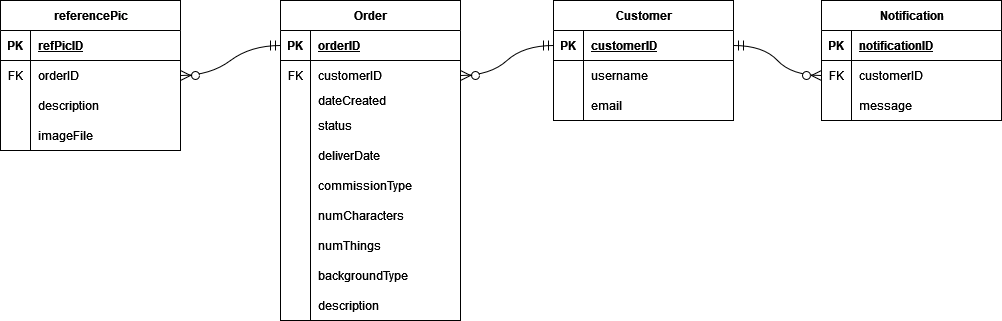

The diagram above was exported from draw.io. Its source (the exported page's mxGraphModel, read from the mxfile embedded in the PNG):
<mxGraphModel dx="2232" dy="1272" grid="0" gridSize="10" guides="1" tooltips="1" connect="1" arrows="1" fold="1" page="0" pageScale="1" pageWidth="850" pageHeight="1100" math="0" shadow="0">
  <root>
    <mxCell id="0" />
    <mxCell id="1" parent="0" />
    <mxCell id="NuaUJAJW5tEUL-0J8Ll8-44" value="Order" style="shape=table;startSize=30;container=1;collapsible=1;childLayout=tableLayout;fixedRows=1;rowLines=0;fontStyle=1;align=center;resizeLast=1;html=1;" vertex="1" parent="1">
      <mxGeometry x="-423" y="-162" width="180" height="320" as="geometry" />
    </mxCell>
    <mxCell id="NuaUJAJW5tEUL-0J8Ll8-45" value="" style="shape=tableRow;horizontal=0;startSize=0;swimlaneHead=0;swimlaneBody=0;fillColor=none;collapsible=0;dropTarget=0;points=[[0,0.5],[1,0.5]];portConstraint=eastwest;top=0;left=0;right=0;bottom=1;" vertex="1" parent="NuaUJAJW5tEUL-0J8Ll8-44">
      <mxGeometry y="30" width="180" height="30" as="geometry" />
    </mxCell>
    <mxCell id="NuaUJAJW5tEUL-0J8Ll8-46" value="PK" style="shape=partialRectangle;connectable=0;fillColor=none;top=0;left=0;bottom=0;right=0;fontStyle=1;overflow=hidden;whiteSpace=wrap;html=1;" vertex="1" parent="NuaUJAJW5tEUL-0J8Ll8-45">
      <mxGeometry width="30" height="30" as="geometry">
        <mxRectangle width="30" height="30" as="alternateBounds" />
      </mxGeometry>
    </mxCell>
    <mxCell id="NuaUJAJW5tEUL-0J8Ll8-47" value="orderID" style="shape=partialRectangle;connectable=0;fillColor=none;top=0;left=0;bottom=0;right=0;align=left;spacingLeft=6;fontStyle=5;overflow=hidden;whiteSpace=wrap;html=1;" vertex="1" parent="NuaUJAJW5tEUL-0J8Ll8-45">
      <mxGeometry x="30" width="150" height="30" as="geometry">
        <mxRectangle width="150" height="30" as="alternateBounds" />
      </mxGeometry>
    </mxCell>
    <mxCell id="NuaUJAJW5tEUL-0J8Ll8-48" value="" style="shape=tableRow;horizontal=0;startSize=0;swimlaneHead=0;swimlaneBody=0;fillColor=none;collapsible=0;dropTarget=0;points=[[0,0.5],[1,0.5]];portConstraint=eastwest;top=0;left=0;right=0;bottom=0;" vertex="1" parent="NuaUJAJW5tEUL-0J8Ll8-44">
      <mxGeometry y="60" width="180" height="30" as="geometry" />
    </mxCell>
    <mxCell id="NuaUJAJW5tEUL-0J8Ll8-49" value="FK" style="shape=partialRectangle;connectable=0;fillColor=none;top=0;left=0;bottom=0;right=0;editable=1;overflow=hidden;whiteSpace=wrap;html=1;" vertex="1" parent="NuaUJAJW5tEUL-0J8Ll8-48">
      <mxGeometry width="30" height="30" as="geometry">
        <mxRectangle width="30" height="30" as="alternateBounds" />
      </mxGeometry>
    </mxCell>
    <mxCell id="NuaUJAJW5tEUL-0J8Ll8-50" value="customerID" style="shape=partialRectangle;connectable=0;fillColor=none;top=0;left=0;bottom=0;right=0;align=left;spacingLeft=6;overflow=hidden;whiteSpace=wrap;html=1;" vertex="1" parent="NuaUJAJW5tEUL-0J8Ll8-48">
      <mxGeometry x="30" width="150" height="30" as="geometry">
        <mxRectangle width="150" height="30" as="alternateBounds" />
      </mxGeometry>
    </mxCell>
    <mxCell id="NuaUJAJW5tEUL-0J8Ll8-51" value="" style="shape=tableRow;horizontal=0;startSize=0;swimlaneHead=0;swimlaneBody=0;fillColor=none;collapsible=0;dropTarget=0;points=[[0,0.5],[1,0.5]];portConstraint=eastwest;top=0;left=0;right=0;bottom=0;" vertex="1" parent="NuaUJAJW5tEUL-0J8Ll8-44">
      <mxGeometry y="90" width="180" height="20" as="geometry" />
    </mxCell>
    <mxCell id="NuaUJAJW5tEUL-0J8Ll8-52" value="" style="shape=partialRectangle;connectable=0;fillColor=none;top=0;left=0;bottom=0;right=0;editable=1;overflow=hidden;whiteSpace=wrap;html=1;" vertex="1" parent="NuaUJAJW5tEUL-0J8Ll8-51">
      <mxGeometry width="30" height="20" as="geometry">
        <mxRectangle width="30" height="20" as="alternateBounds" />
      </mxGeometry>
    </mxCell>
    <mxCell id="NuaUJAJW5tEUL-0J8Ll8-53" value="dateCreated" style="shape=partialRectangle;connectable=0;fillColor=none;top=0;left=0;bottom=0;right=0;align=left;spacingLeft=6;overflow=hidden;whiteSpace=wrap;html=1;" vertex="1" parent="NuaUJAJW5tEUL-0J8Ll8-51">
      <mxGeometry x="30" width="150" height="20" as="geometry">
        <mxRectangle width="150" height="20" as="alternateBounds" />
      </mxGeometry>
    </mxCell>
    <mxCell id="NuaUJAJW5tEUL-0J8Ll8-100" style="shape=tableRow;horizontal=0;startSize=0;swimlaneHead=0;swimlaneBody=0;fillColor=none;collapsible=0;dropTarget=0;points=[[0,0.5],[1,0.5]];portConstraint=eastwest;top=0;left=0;right=0;bottom=0;" vertex="1" parent="NuaUJAJW5tEUL-0J8Ll8-44">
      <mxGeometry y="110" width="180" height="30" as="geometry" />
    </mxCell>
    <mxCell id="NuaUJAJW5tEUL-0J8Ll8-101" style="shape=partialRectangle;connectable=0;fillColor=none;top=0;left=0;bottom=0;right=0;editable=1;overflow=hidden;whiteSpace=wrap;html=1;" vertex="1" parent="NuaUJAJW5tEUL-0J8Ll8-100">
      <mxGeometry width="30" height="30" as="geometry">
        <mxRectangle width="30" height="30" as="alternateBounds" />
      </mxGeometry>
    </mxCell>
    <mxCell id="NuaUJAJW5tEUL-0J8Ll8-102" value="status" style="shape=partialRectangle;connectable=0;fillColor=none;top=0;left=0;bottom=0;right=0;align=left;spacingLeft=6;overflow=hidden;whiteSpace=wrap;html=1;" vertex="1" parent="NuaUJAJW5tEUL-0J8Ll8-100">
      <mxGeometry x="30" width="150" height="30" as="geometry">
        <mxRectangle width="150" height="30" as="alternateBounds" />
      </mxGeometry>
    </mxCell>
    <mxCell id="NuaUJAJW5tEUL-0J8Ll8-54" value="" style="shape=tableRow;horizontal=0;startSize=0;swimlaneHead=0;swimlaneBody=0;fillColor=none;collapsible=0;dropTarget=0;points=[[0,0.5],[1,0.5]];portConstraint=eastwest;top=0;left=0;right=0;bottom=0;" vertex="1" parent="NuaUJAJW5tEUL-0J8Ll8-44">
      <mxGeometry y="140" width="180" height="30" as="geometry" />
    </mxCell>
    <mxCell id="NuaUJAJW5tEUL-0J8Ll8-55" value="" style="shape=partialRectangle;connectable=0;fillColor=none;top=0;left=0;bottom=0;right=0;editable=1;overflow=hidden;whiteSpace=wrap;html=1;" vertex="1" parent="NuaUJAJW5tEUL-0J8Ll8-54">
      <mxGeometry width="30" height="30" as="geometry">
        <mxRectangle width="30" height="30" as="alternateBounds" />
      </mxGeometry>
    </mxCell>
    <mxCell id="NuaUJAJW5tEUL-0J8Ll8-56" value="deliverDate" style="shape=partialRectangle;connectable=0;fillColor=none;top=0;left=0;bottom=0;right=0;align=left;spacingLeft=6;overflow=hidden;whiteSpace=wrap;html=1;" vertex="1" parent="NuaUJAJW5tEUL-0J8Ll8-54">
      <mxGeometry x="30" width="150" height="30" as="geometry">
        <mxRectangle width="150" height="30" as="alternateBounds" />
      </mxGeometry>
    </mxCell>
    <mxCell id="NuaUJAJW5tEUL-0J8Ll8-128" style="shape=tableRow;horizontal=0;startSize=0;swimlaneHead=0;swimlaneBody=0;fillColor=none;collapsible=0;dropTarget=0;points=[[0,0.5],[1,0.5]];portConstraint=eastwest;top=0;left=0;right=0;bottom=0;" vertex="1" parent="NuaUJAJW5tEUL-0J8Ll8-44">
      <mxGeometry y="170" width="180" height="30" as="geometry" />
    </mxCell>
    <mxCell id="NuaUJAJW5tEUL-0J8Ll8-129" style="shape=partialRectangle;connectable=0;fillColor=none;top=0;left=0;bottom=0;right=0;editable=1;overflow=hidden;whiteSpace=wrap;html=1;" vertex="1" parent="NuaUJAJW5tEUL-0J8Ll8-128">
      <mxGeometry width="30" height="30" as="geometry">
        <mxRectangle width="30" height="30" as="alternateBounds" />
      </mxGeometry>
    </mxCell>
    <mxCell id="NuaUJAJW5tEUL-0J8Ll8-130" value="commissionType" style="shape=partialRectangle;connectable=0;fillColor=none;top=0;left=0;bottom=0;right=0;align=left;spacingLeft=6;overflow=hidden;whiteSpace=wrap;html=1;" vertex="1" parent="NuaUJAJW5tEUL-0J8Ll8-128">
      <mxGeometry x="30" width="150" height="30" as="geometry">
        <mxRectangle width="150" height="30" as="alternateBounds" />
      </mxGeometry>
    </mxCell>
    <mxCell id="NuaUJAJW5tEUL-0J8Ll8-131" style="shape=tableRow;horizontal=0;startSize=0;swimlaneHead=0;swimlaneBody=0;fillColor=none;collapsible=0;dropTarget=0;points=[[0,0.5],[1,0.5]];portConstraint=eastwest;top=0;left=0;right=0;bottom=0;" vertex="1" parent="NuaUJAJW5tEUL-0J8Ll8-44">
      <mxGeometry y="200" width="180" height="30" as="geometry" />
    </mxCell>
    <mxCell id="NuaUJAJW5tEUL-0J8Ll8-132" style="shape=partialRectangle;connectable=0;fillColor=none;top=0;left=0;bottom=0;right=0;editable=1;overflow=hidden;whiteSpace=wrap;html=1;" vertex="1" parent="NuaUJAJW5tEUL-0J8Ll8-131">
      <mxGeometry width="30" height="30" as="geometry">
        <mxRectangle width="30" height="30" as="alternateBounds" />
      </mxGeometry>
    </mxCell>
    <mxCell id="NuaUJAJW5tEUL-0J8Ll8-133" value="numCharacters" style="shape=partialRectangle;connectable=0;fillColor=none;top=0;left=0;bottom=0;right=0;align=left;spacingLeft=6;overflow=hidden;whiteSpace=wrap;html=1;" vertex="1" parent="NuaUJAJW5tEUL-0J8Ll8-131">
      <mxGeometry x="30" width="150" height="30" as="geometry">
        <mxRectangle width="150" height="30" as="alternateBounds" />
      </mxGeometry>
    </mxCell>
    <mxCell id="NuaUJAJW5tEUL-0J8Ll8-134" style="shape=tableRow;horizontal=0;startSize=0;swimlaneHead=0;swimlaneBody=0;fillColor=none;collapsible=0;dropTarget=0;points=[[0,0.5],[1,0.5]];portConstraint=eastwest;top=0;left=0;right=0;bottom=0;" vertex="1" parent="NuaUJAJW5tEUL-0J8Ll8-44">
      <mxGeometry y="230" width="180" height="30" as="geometry" />
    </mxCell>
    <mxCell id="NuaUJAJW5tEUL-0J8Ll8-135" style="shape=partialRectangle;connectable=0;fillColor=none;top=0;left=0;bottom=0;right=0;editable=1;overflow=hidden;whiteSpace=wrap;html=1;" vertex="1" parent="NuaUJAJW5tEUL-0J8Ll8-134">
      <mxGeometry width="30" height="30" as="geometry">
        <mxRectangle width="30" height="30" as="alternateBounds" />
      </mxGeometry>
    </mxCell>
    <mxCell id="NuaUJAJW5tEUL-0J8Ll8-136" value="numThings" style="shape=partialRectangle;connectable=0;fillColor=none;top=0;left=0;bottom=0;right=0;align=left;spacingLeft=6;overflow=hidden;whiteSpace=wrap;html=1;" vertex="1" parent="NuaUJAJW5tEUL-0J8Ll8-134">
      <mxGeometry x="30" width="150" height="30" as="geometry">
        <mxRectangle width="150" height="30" as="alternateBounds" />
      </mxGeometry>
    </mxCell>
    <mxCell id="NuaUJAJW5tEUL-0J8Ll8-137" style="shape=tableRow;horizontal=0;startSize=0;swimlaneHead=0;swimlaneBody=0;fillColor=none;collapsible=0;dropTarget=0;points=[[0,0.5],[1,0.5]];portConstraint=eastwest;top=0;left=0;right=0;bottom=0;" vertex="1" parent="NuaUJAJW5tEUL-0J8Ll8-44">
      <mxGeometry y="260" width="180" height="30" as="geometry" />
    </mxCell>
    <mxCell id="NuaUJAJW5tEUL-0J8Ll8-138" style="shape=partialRectangle;connectable=0;fillColor=none;top=0;left=0;bottom=0;right=0;editable=1;overflow=hidden;whiteSpace=wrap;html=1;" vertex="1" parent="NuaUJAJW5tEUL-0J8Ll8-137">
      <mxGeometry width="30" height="30" as="geometry">
        <mxRectangle width="30" height="30" as="alternateBounds" />
      </mxGeometry>
    </mxCell>
    <mxCell id="NuaUJAJW5tEUL-0J8Ll8-139" value="backgroundType" style="shape=partialRectangle;connectable=0;fillColor=none;top=0;left=0;bottom=0;right=0;align=left;spacingLeft=6;overflow=hidden;whiteSpace=wrap;html=1;" vertex="1" parent="NuaUJAJW5tEUL-0J8Ll8-137">
      <mxGeometry x="30" width="150" height="30" as="geometry">
        <mxRectangle width="150" height="30" as="alternateBounds" />
      </mxGeometry>
    </mxCell>
    <mxCell id="NuaUJAJW5tEUL-0J8Ll8-140" style="shape=tableRow;horizontal=0;startSize=0;swimlaneHead=0;swimlaneBody=0;fillColor=none;collapsible=0;dropTarget=0;points=[[0,0.5],[1,0.5]];portConstraint=eastwest;top=0;left=0;right=0;bottom=0;" vertex="1" parent="NuaUJAJW5tEUL-0J8Ll8-44">
      <mxGeometry y="290" width="180" height="30" as="geometry" />
    </mxCell>
    <mxCell id="NuaUJAJW5tEUL-0J8Ll8-141" style="shape=partialRectangle;connectable=0;fillColor=none;top=0;left=0;bottom=0;right=0;editable=1;overflow=hidden;whiteSpace=wrap;html=1;" vertex="1" parent="NuaUJAJW5tEUL-0J8Ll8-140">
      <mxGeometry width="30" height="30" as="geometry">
        <mxRectangle width="30" height="30" as="alternateBounds" />
      </mxGeometry>
    </mxCell>
    <mxCell id="NuaUJAJW5tEUL-0J8Ll8-142" value="description" style="shape=partialRectangle;connectable=0;fillColor=none;top=0;left=0;bottom=0;right=0;align=left;spacingLeft=6;overflow=hidden;whiteSpace=wrap;html=1;" vertex="1" parent="NuaUJAJW5tEUL-0J8Ll8-140">
      <mxGeometry x="30" width="150" height="30" as="geometry">
        <mxRectangle width="150" height="30" as="alternateBounds" />
      </mxGeometry>
    </mxCell>
    <mxCell id="NuaUJAJW5tEUL-0J8Ll8-57" value="Customer" style="shape=table;startSize=30;container=1;collapsible=1;childLayout=tableLayout;fixedRows=1;rowLines=0;fontStyle=1;align=center;resizeLast=1;html=1;" vertex="1" parent="1">
      <mxGeometry x="-150" y="-162" width="180" height="120" as="geometry" />
    </mxCell>
    <mxCell id="NuaUJAJW5tEUL-0J8Ll8-58" value="" style="shape=tableRow;horizontal=0;startSize=0;swimlaneHead=0;swimlaneBody=0;fillColor=none;collapsible=0;dropTarget=0;points=[[0,0.5],[1,0.5]];portConstraint=eastwest;top=0;left=0;right=0;bottom=1;" vertex="1" parent="NuaUJAJW5tEUL-0J8Ll8-57">
      <mxGeometry y="30" width="180" height="30" as="geometry" />
    </mxCell>
    <mxCell id="NuaUJAJW5tEUL-0J8Ll8-59" value="PK" style="shape=partialRectangle;connectable=0;fillColor=none;top=0;left=0;bottom=0;right=0;fontStyle=1;overflow=hidden;whiteSpace=wrap;html=1;" vertex="1" parent="NuaUJAJW5tEUL-0J8Ll8-58">
      <mxGeometry width="30" height="30" as="geometry">
        <mxRectangle width="30" height="30" as="alternateBounds" />
      </mxGeometry>
    </mxCell>
    <mxCell id="NuaUJAJW5tEUL-0J8Ll8-60" value="customerID" style="shape=partialRectangle;connectable=0;fillColor=none;top=0;left=0;bottom=0;right=0;align=left;spacingLeft=6;fontStyle=5;overflow=hidden;whiteSpace=wrap;html=1;" vertex="1" parent="NuaUJAJW5tEUL-0J8Ll8-58">
      <mxGeometry x="30" width="150" height="30" as="geometry">
        <mxRectangle width="150" height="30" as="alternateBounds" />
      </mxGeometry>
    </mxCell>
    <mxCell id="NuaUJAJW5tEUL-0J8Ll8-61" value="" style="shape=tableRow;horizontal=0;startSize=0;swimlaneHead=0;swimlaneBody=0;fillColor=none;collapsible=0;dropTarget=0;points=[[0,0.5],[1,0.5]];portConstraint=eastwest;top=0;left=0;right=0;bottom=0;" vertex="1" parent="NuaUJAJW5tEUL-0J8Ll8-57">
      <mxGeometry y="60" width="180" height="30" as="geometry" />
    </mxCell>
    <mxCell id="NuaUJAJW5tEUL-0J8Ll8-62" value="" style="shape=partialRectangle;connectable=0;fillColor=none;top=0;left=0;bottom=0;right=0;editable=1;overflow=hidden;whiteSpace=wrap;html=1;" vertex="1" parent="NuaUJAJW5tEUL-0J8Ll8-61">
      <mxGeometry width="30" height="30" as="geometry">
        <mxRectangle width="30" height="30" as="alternateBounds" />
      </mxGeometry>
    </mxCell>
    <mxCell id="NuaUJAJW5tEUL-0J8Ll8-63" value="username" style="shape=partialRectangle;connectable=0;fillColor=none;top=0;left=0;bottom=0;right=0;align=left;spacingLeft=6;overflow=hidden;whiteSpace=wrap;html=1;" vertex="1" parent="NuaUJAJW5tEUL-0J8Ll8-61">
      <mxGeometry x="30" width="150" height="30" as="geometry">
        <mxRectangle width="150" height="30" as="alternateBounds" />
      </mxGeometry>
    </mxCell>
    <mxCell id="NuaUJAJW5tEUL-0J8Ll8-64" value="" style="shape=tableRow;horizontal=0;startSize=0;swimlaneHead=0;swimlaneBody=0;fillColor=none;collapsible=0;dropTarget=0;points=[[0,0.5],[1,0.5]];portConstraint=eastwest;top=0;left=0;right=0;bottom=0;" vertex="1" parent="NuaUJAJW5tEUL-0J8Ll8-57">
      <mxGeometry y="90" width="180" height="30" as="geometry" />
    </mxCell>
    <mxCell id="NuaUJAJW5tEUL-0J8Ll8-65" value="" style="shape=partialRectangle;connectable=0;fillColor=none;top=0;left=0;bottom=0;right=0;editable=1;overflow=hidden;whiteSpace=wrap;html=1;" vertex="1" parent="NuaUJAJW5tEUL-0J8Ll8-64">
      <mxGeometry width="30" height="30" as="geometry">
        <mxRectangle width="30" height="30" as="alternateBounds" />
      </mxGeometry>
    </mxCell>
    <mxCell id="NuaUJAJW5tEUL-0J8Ll8-66" value="email" style="shape=partialRectangle;connectable=0;fillColor=none;top=0;left=0;bottom=0;right=0;align=left;spacingLeft=6;overflow=hidden;whiteSpace=wrap;html=1;" vertex="1" parent="NuaUJAJW5tEUL-0J8Ll8-64">
      <mxGeometry x="30" width="150" height="30" as="geometry">
        <mxRectangle width="150" height="30" as="alternateBounds" />
      </mxGeometry>
    </mxCell>
    <mxCell id="NuaUJAJW5tEUL-0J8Ll8-115" value="referencePic" style="shape=table;startSize=30;container=1;collapsible=1;childLayout=tableLayout;fixedRows=1;rowLines=0;fontStyle=1;align=center;resizeLast=1;html=1;" vertex="1" parent="1">
      <mxGeometry x="-703" y="-162" width="180" height="150" as="geometry" />
    </mxCell>
    <mxCell id="NuaUJAJW5tEUL-0J8Ll8-116" value="" style="shape=tableRow;horizontal=0;startSize=0;swimlaneHead=0;swimlaneBody=0;fillColor=none;collapsible=0;dropTarget=0;points=[[0,0.5],[1,0.5]];portConstraint=eastwest;top=0;left=0;right=0;bottom=1;" vertex="1" parent="NuaUJAJW5tEUL-0J8Ll8-115">
      <mxGeometry y="30" width="180" height="30" as="geometry" />
    </mxCell>
    <mxCell id="NuaUJAJW5tEUL-0J8Ll8-117" value="PK" style="shape=partialRectangle;connectable=0;fillColor=none;top=0;left=0;bottom=0;right=0;fontStyle=1;overflow=hidden;whiteSpace=wrap;html=1;" vertex="1" parent="NuaUJAJW5tEUL-0J8Ll8-116">
      <mxGeometry width="30" height="30" as="geometry">
        <mxRectangle width="30" height="30" as="alternateBounds" />
      </mxGeometry>
    </mxCell>
    <mxCell id="NuaUJAJW5tEUL-0J8Ll8-118" value="refPicID" style="shape=partialRectangle;connectable=0;fillColor=none;top=0;left=0;bottom=0;right=0;align=left;spacingLeft=6;fontStyle=5;overflow=hidden;whiteSpace=wrap;html=1;" vertex="1" parent="NuaUJAJW5tEUL-0J8Ll8-116">
      <mxGeometry x="30" width="150" height="30" as="geometry">
        <mxRectangle width="150" height="30" as="alternateBounds" />
      </mxGeometry>
    </mxCell>
    <mxCell id="NuaUJAJW5tEUL-0J8Ll8-119" value="" style="shape=tableRow;horizontal=0;startSize=0;swimlaneHead=0;swimlaneBody=0;fillColor=none;collapsible=0;dropTarget=0;points=[[0,0.5],[1,0.5]];portConstraint=eastwest;top=0;left=0;right=0;bottom=0;" vertex="1" parent="NuaUJAJW5tEUL-0J8Ll8-115">
      <mxGeometry y="60" width="180" height="30" as="geometry" />
    </mxCell>
    <mxCell id="NuaUJAJW5tEUL-0J8Ll8-120" value="FK" style="shape=partialRectangle;connectable=0;fillColor=none;top=0;left=0;bottom=0;right=0;editable=1;overflow=hidden;whiteSpace=wrap;html=1;" vertex="1" parent="NuaUJAJW5tEUL-0J8Ll8-119">
      <mxGeometry width="30" height="30" as="geometry">
        <mxRectangle width="30" height="30" as="alternateBounds" />
      </mxGeometry>
    </mxCell>
    <mxCell id="NuaUJAJW5tEUL-0J8Ll8-121" value="orderID" style="shape=partialRectangle;connectable=0;fillColor=none;top=0;left=0;bottom=0;right=0;align=left;spacingLeft=6;overflow=hidden;whiteSpace=wrap;html=1;" vertex="1" parent="NuaUJAJW5tEUL-0J8Ll8-119">
      <mxGeometry x="30" width="150" height="30" as="geometry">
        <mxRectangle width="150" height="30" as="alternateBounds" />
      </mxGeometry>
    </mxCell>
    <mxCell id="NuaUJAJW5tEUL-0J8Ll8-122" value="" style="shape=tableRow;horizontal=0;startSize=0;swimlaneHead=0;swimlaneBody=0;fillColor=none;collapsible=0;dropTarget=0;points=[[0,0.5],[1,0.5]];portConstraint=eastwest;top=0;left=0;right=0;bottom=0;" vertex="1" parent="NuaUJAJW5tEUL-0J8Ll8-115">
      <mxGeometry y="90" width="180" height="30" as="geometry" />
    </mxCell>
    <mxCell id="NuaUJAJW5tEUL-0J8Ll8-123" value="" style="shape=partialRectangle;connectable=0;fillColor=none;top=0;left=0;bottom=0;right=0;editable=1;overflow=hidden;whiteSpace=wrap;html=1;" vertex="1" parent="NuaUJAJW5tEUL-0J8Ll8-122">
      <mxGeometry width="30" height="30" as="geometry">
        <mxRectangle width="30" height="30" as="alternateBounds" />
      </mxGeometry>
    </mxCell>
    <mxCell id="NuaUJAJW5tEUL-0J8Ll8-124" value="description" style="shape=partialRectangle;connectable=0;fillColor=none;top=0;left=0;bottom=0;right=0;align=left;spacingLeft=6;overflow=hidden;whiteSpace=wrap;html=1;" vertex="1" parent="NuaUJAJW5tEUL-0J8Ll8-122">
      <mxGeometry x="30" width="150" height="30" as="geometry">
        <mxRectangle width="150" height="30" as="alternateBounds" />
      </mxGeometry>
    </mxCell>
    <mxCell id="NuaUJAJW5tEUL-0J8Ll8-125" value="" style="shape=tableRow;horizontal=0;startSize=0;swimlaneHead=0;swimlaneBody=0;fillColor=none;collapsible=0;dropTarget=0;points=[[0,0.5],[1,0.5]];portConstraint=eastwest;top=0;left=0;right=0;bottom=0;" vertex="1" parent="NuaUJAJW5tEUL-0J8Ll8-115">
      <mxGeometry y="120" width="180" height="30" as="geometry" />
    </mxCell>
    <mxCell id="NuaUJAJW5tEUL-0J8Ll8-126" value="" style="shape=partialRectangle;connectable=0;fillColor=none;top=0;left=0;bottom=0;right=0;editable=1;overflow=hidden;whiteSpace=wrap;html=1;" vertex="1" parent="NuaUJAJW5tEUL-0J8Ll8-125">
      <mxGeometry width="30" height="30" as="geometry">
        <mxRectangle width="30" height="30" as="alternateBounds" />
      </mxGeometry>
    </mxCell>
    <mxCell id="NuaUJAJW5tEUL-0J8Ll8-127" value="imageFile" style="shape=partialRectangle;connectable=0;fillColor=none;top=0;left=0;bottom=0;right=0;align=left;spacingLeft=6;overflow=hidden;whiteSpace=wrap;html=1;" vertex="1" parent="NuaUJAJW5tEUL-0J8Ll8-125">
      <mxGeometry x="30" width="150" height="30" as="geometry">
        <mxRectangle width="150" height="30" as="alternateBounds" />
      </mxGeometry>
    </mxCell>
    <mxCell id="NuaUJAJW5tEUL-0J8Ll8-146" value="Notification" style="shape=table;startSize=30;container=1;collapsible=1;childLayout=tableLayout;fixedRows=1;rowLines=0;fontStyle=1;align=center;resizeLast=1;html=1;" vertex="1" parent="1">
      <mxGeometry x="118" y="-162" width="180" height="120" as="geometry" />
    </mxCell>
    <mxCell id="NuaUJAJW5tEUL-0J8Ll8-147" value="" style="shape=tableRow;horizontal=0;startSize=0;swimlaneHead=0;swimlaneBody=0;fillColor=none;collapsible=0;dropTarget=0;points=[[0,0.5],[1,0.5]];portConstraint=eastwest;top=0;left=0;right=0;bottom=1;" vertex="1" parent="NuaUJAJW5tEUL-0J8Ll8-146">
      <mxGeometry y="30" width="180" height="30" as="geometry" />
    </mxCell>
    <mxCell id="NuaUJAJW5tEUL-0J8Ll8-148" value="PK" style="shape=partialRectangle;connectable=0;fillColor=none;top=0;left=0;bottom=0;right=0;fontStyle=1;overflow=hidden;whiteSpace=wrap;html=1;" vertex="1" parent="NuaUJAJW5tEUL-0J8Ll8-147">
      <mxGeometry width="30" height="30" as="geometry">
        <mxRectangle width="30" height="30" as="alternateBounds" />
      </mxGeometry>
    </mxCell>
    <mxCell id="NuaUJAJW5tEUL-0J8Ll8-149" value="notificationID" style="shape=partialRectangle;connectable=0;fillColor=none;top=0;left=0;bottom=0;right=0;align=left;spacingLeft=6;fontStyle=5;overflow=hidden;whiteSpace=wrap;html=1;" vertex="1" parent="NuaUJAJW5tEUL-0J8Ll8-147">
      <mxGeometry x="30" width="150" height="30" as="geometry">
        <mxRectangle width="150" height="30" as="alternateBounds" />
      </mxGeometry>
    </mxCell>
    <mxCell id="NuaUJAJW5tEUL-0J8Ll8-150" value="" style="shape=tableRow;horizontal=0;startSize=0;swimlaneHead=0;swimlaneBody=0;fillColor=none;collapsible=0;dropTarget=0;points=[[0,0.5],[1,0.5]];portConstraint=eastwest;top=0;left=0;right=0;bottom=0;" vertex="1" parent="NuaUJAJW5tEUL-0J8Ll8-146">
      <mxGeometry y="60" width="180" height="30" as="geometry" />
    </mxCell>
    <mxCell id="NuaUJAJW5tEUL-0J8Ll8-151" value="FK" style="shape=partialRectangle;connectable=0;fillColor=none;top=0;left=0;bottom=0;right=0;editable=1;overflow=hidden;whiteSpace=wrap;html=1;" vertex="1" parent="NuaUJAJW5tEUL-0J8Ll8-150">
      <mxGeometry width="30" height="30" as="geometry">
        <mxRectangle width="30" height="30" as="alternateBounds" />
      </mxGeometry>
    </mxCell>
    <mxCell id="NuaUJAJW5tEUL-0J8Ll8-152" value="customerID" style="shape=partialRectangle;connectable=0;fillColor=none;top=0;left=0;bottom=0;right=0;align=left;spacingLeft=6;overflow=hidden;whiteSpace=wrap;html=1;" vertex="1" parent="NuaUJAJW5tEUL-0J8Ll8-150">
      <mxGeometry x="30" width="150" height="30" as="geometry">
        <mxRectangle width="150" height="30" as="alternateBounds" />
      </mxGeometry>
    </mxCell>
    <mxCell id="NuaUJAJW5tEUL-0J8Ll8-153" value="" style="shape=tableRow;horizontal=0;startSize=0;swimlaneHead=0;swimlaneBody=0;fillColor=none;collapsible=0;dropTarget=0;points=[[0,0.5],[1,0.5]];portConstraint=eastwest;top=0;left=0;right=0;bottom=0;" vertex="1" parent="NuaUJAJW5tEUL-0J8Ll8-146">
      <mxGeometry y="90" width="180" height="30" as="geometry" />
    </mxCell>
    <mxCell id="NuaUJAJW5tEUL-0J8Ll8-154" value="" style="shape=partialRectangle;connectable=0;fillColor=none;top=0;left=0;bottom=0;right=0;editable=1;overflow=hidden;whiteSpace=wrap;html=1;" vertex="1" parent="NuaUJAJW5tEUL-0J8Ll8-153">
      <mxGeometry width="30" height="30" as="geometry">
        <mxRectangle width="30" height="30" as="alternateBounds" />
      </mxGeometry>
    </mxCell>
    <mxCell id="NuaUJAJW5tEUL-0J8Ll8-155" value="message" style="shape=partialRectangle;connectable=0;fillColor=none;top=0;left=0;bottom=0;right=0;align=left;spacingLeft=6;overflow=hidden;whiteSpace=wrap;html=1;" vertex="1" parent="NuaUJAJW5tEUL-0J8Ll8-153">
      <mxGeometry x="30" width="150" height="30" as="geometry">
        <mxRectangle width="150" height="30" as="alternateBounds" />
      </mxGeometry>
    </mxCell>
    <mxCell id="NuaUJAJW5tEUL-0J8Ll8-163" value="" style="edgeStyle=entityRelationEdgeStyle;fontSize=12;html=1;endArrow=ERzeroToMany;startArrow=ERmandOne;rounded=0;startSize=8;endSize=8;curved=1;exitX=0;exitY=0.5;exitDx=0;exitDy=0;" edge="1" parent="1" source="NuaUJAJW5tEUL-0J8Ll8-45" target="NuaUJAJW5tEUL-0J8Ll8-119">
      <mxGeometry width="100" height="100" relative="1" as="geometry">
        <mxPoint x="-274" y="191" as="sourcePoint" />
        <mxPoint x="-174" y="91" as="targetPoint" />
      </mxGeometry>
    </mxCell>
    <mxCell id="NuaUJAJW5tEUL-0J8Ll8-164" value="" style="edgeStyle=entityRelationEdgeStyle;fontSize=12;html=1;endArrow=ERzeroToMany;startArrow=ERmandOne;rounded=0;startSize=8;endSize=8;curved=1;entryX=1;entryY=0.5;entryDx=0;entryDy=0;" edge="1" parent="1" source="NuaUJAJW5tEUL-0J8Ll8-58" target="NuaUJAJW5tEUL-0J8Ll8-48">
      <mxGeometry width="100" height="100" relative="1" as="geometry">
        <mxPoint x="-274" y="191" as="sourcePoint" />
        <mxPoint x="-174" y="91" as="targetPoint" />
      </mxGeometry>
    </mxCell>
    <mxCell id="NuaUJAJW5tEUL-0J8Ll8-165" value="" style="edgeStyle=entityRelationEdgeStyle;fontSize=12;html=1;endArrow=ERzeroToMany;startArrow=ERmandOne;rounded=0;startSize=8;endSize=8;curved=1;entryX=0;entryY=0.5;entryDx=0;entryDy=0;exitX=1;exitY=0.5;exitDx=0;exitDy=0;" edge="1" parent="1" source="NuaUJAJW5tEUL-0J8Ll8-58" target="NuaUJAJW5tEUL-0J8Ll8-150">
      <mxGeometry width="100" height="100" relative="1" as="geometry">
        <mxPoint x="-274" y="191" as="sourcePoint" />
        <mxPoint x="-174" y="91" as="targetPoint" />
      </mxGeometry>
    </mxCell>
  </root>
</mxGraphModel>